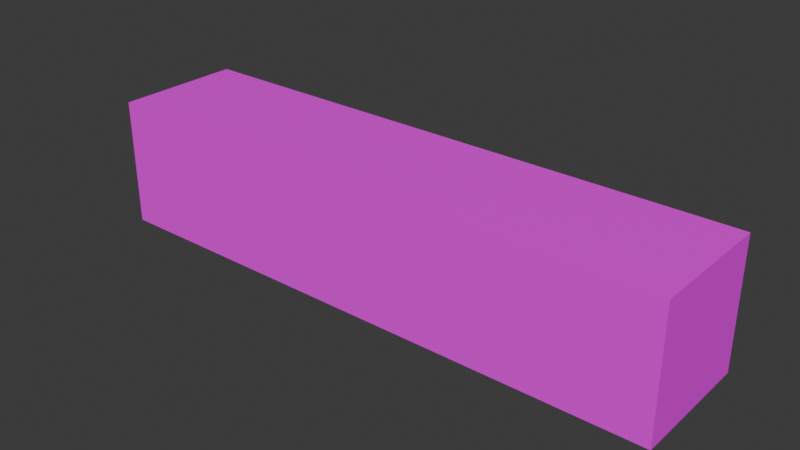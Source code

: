# Source: KemDangRang.blend  (saved by Blender 4.2.66; exported with 4.5.12 LTS)
import bpy
from mathutils import Matrix  # noqa: F401  (used for matrix-valued properties, if any)

bpy.ops.wm.read_factory_settings(use_empty=True)
scene = bpy.context.scene
scene.name = 'Scene'

# ---- collections
col_collection = bpy.data.collections.new('Collection'); scene.collection.children.link(col_collection)

# ---- images (referenced by path relative to the original .blend; pixels are not part of the script)
import os
ASSET_DIR = os.environ.get("B2B_ASSET_DIR", "")  # directory of the original .blend (textures are referenced by path, not embedded)
HERE = os.path.dirname(os.path.abspath(__file__))  # packed textures are extracted next to this script under _unpacked/

def load_image(name, relpath, width, height, colorspace="sRGB"):
    """Load a texture the original file referenced (path relative to the .blend, or extracted next to this script)."""
    p = next((c for c in (os.path.join(HERE, relpath), os.path.join(ASSET_DIR, relpath)) if relpath and os.path.exists(c)), "")
    if p:
        img = bpy.data.images.load(p, check_existing=True)
        img.name = name
    else:  # same state as the original file: an image datablock whose file is absent (Cycles renders it pink)
        img = bpy.data.images.new(name, width, height)
        img.source = "FILE"
        img.filepath = "//" + (relpath or name)
    img.colorspace_settings.name = colorspace
    return img
img_kem_danh_rang_tot_nhat_the_gioi_duoc_chuyen_gia_tin_dung_20f031 = load_image('kem_danh_rang_tot_nhat_the_gioi_duoc_chuyen_gia_tin_dung_20f031', 'kem_danh_rang_tot_nhat_the_gioi_duoc_chuyen_gia_tin_dung_20f03162f18a4682a09c1d13b82a1aaf_1024x1024.webp', 1024, 1024, 'sRGB')

# ---- materials (node trees are filled in below, after node groups)
mat_material = bpy.data.materials.new('Material')
mat_material.alpha_threshold = 0.0
mat_material.use_transparent_shadow = False
mat_material.roughness = 0.5
mat_material.line_color = (0.0, 0.0, 0.0, 1.0)

# ---- material node trees
mat_material.use_nodes = True; mat_material.node_tree.nodes.clear()
_N = mat_material.node_tree.nodes; _L = mat_material.node_tree.links
n0 = _N.new('ShaderNodeOutputMaterial'); n0.name = 'Material Output'; n0.location = (300, 300)
n1 = _N.new('ShaderNodeBsdfPrincipled'); n1.name = 'Principled BSDF'; n1.location = (10, 300)
n1.inputs[3].default_value = 1.45
n2 = _N.new('ShaderNodeTexImage'); n2.name = 'Image Texture'; n2.location = (-280, 280)
n2.image = img_kem_danh_rang_tot_nhat_the_gioi_duoc_chuyen_gia_tin_dung_20f031
_L.new(n1.outputs[0], n0.inputs[0])
_L.new(n2.outputs[0], n1.inputs[0])
n0.is_active_output = True

# ---- world
world_world = bpy.data.worlds.new('World'); scene.world = world_world
world_world.use_nodes = True; world_world.node_tree.nodes.clear()
_N = world_world.node_tree.nodes; _L = world_world.node_tree.links
n0 = _N.new('ShaderNodeOutputWorld'); n0.name = 'World Output'; n0.location = (300, 300)
n1 = _N.new('ShaderNodeBackground'); n1.name = 'Background'; n1.location = (10, 300)
n1.inputs[0].default_value = (0.05088, 0.05088, 0.05088, 1.0)
_L.new(n1.outputs[0], n0.inputs[0])
n0.is_active_output = True
world_world.color = (0.05088, 0.05088, 0.05088)
world_world.sun_shadow_jitter_overblur = 0.0

# ---- meshes
me_cube = bpy.data.meshes.new('Cube')
me_cube.from_pydata([(1.0, 1.0, 1.0), (1.0, 1.0, -1.0), (1.0, -1.0, 1.0), (1.0, -1.0, -1.0), (-1.0, 1.0, 1.0), (-1.0, 1.0, -1.0), (-1.0, -1.0, 1.0), (-1.0, -1.0, -1.0)], [], [(0, 4, 6, 2), (3, 2, 6, 7), (7, 6, 4, 5), (5, 1, 3, 7), (1, 0, 2, 3), (5, 4, 0, 1)])
_uv = me_cube.uv_layers.new(name='UVMap')
_uv.uv.foreach_set('vector', [0.3362, 0.675, 0.8219, 0.6727, 0.8219, 0.8396, 0.3362, 0.8418, 0.3371, 0.6776, 0.3353, 0.5122, 0.8169, 0.5124, 0.8196, 0.6735, 0.3546, 0.1766, 0.3543, 0.01465, 0.5319, 0.01184, 0.5321, 0.1738, 0.3382, 0.3642, 0.8231, 0.3677, 0.8231, 0.5346, 0.3382, 0.5311, 0.3559, 0.508, 0.3541, 0.347, 0.5297, 0.3446, 0.5316, 0.5056, 0.3359, 0.3445, 0.3359, 0.178, 0.8157, 0.1771, 0.8173, 0.3427])
me_cube.materials.append(mat_material)
me_cube.use_mirror_vertex_groups = False
me_cube.update()

# ---- objects
ob_cube = bpy.data.objects.new('Cube', me_cube)

# ---- transforms, parenting, visibility, modifiers, constraints
ob_cube.location = (0.01286, -0.02946, 0.4902)
ob_cube.scale = (3.745, 0.8233, 0.8233)
ob_cube.lock_rotations_4d = False
ob_cube.empty_display_type = 'ARROWS'
ob_cube.lineart.crease_threshold = 0.0

# ---- collection membership
col_collection.objects.link(ob_cube)

# ---- scene / render settings (as saved in the file)
scene.frame_start = 1; scene.frame_end = 250; scene.frame_set(1)
scene.render.engine = 'BLENDER_EEVEE_NEXT'
bpy.context.view_layer.update()

# ---- added for rendering (the .blend has no active camera and no usable light): camera, sun
cam_auto = bpy.data.cameras.new('AutoCamera')
cam_auto.lens = 50.0
cam_auto.sensor_width = 36.0
cam_auto.clip_end = 1000.0
ob_auto_camera = bpy.data.objects.new('AutoCamera', cam_auto)
scene.collection.objects.link(ob_auto_camera)
ob_auto_camera.location = (7.27061, -8.73877, 6.29636)
ob_auto_camera.rotation_euler = (1.09748, -7.21219e-08, 0.694738)
scene.camera = ob_auto_camera
light_auto_sun = bpy.data.lights.new('AutoSun', 'SUN')
light_auto_sun.energy = 3.0
light_auto_sun.angle = 0.0523599
ob_auto_sun = bpy.data.objects.new('AutoSun', light_auto_sun)
scene.collection.objects.link(ob_auto_sun)
ob_auto_sun.rotation_euler = (0.872665, 0.174533, 0.523599)
bpy.context.view_layer.update()
